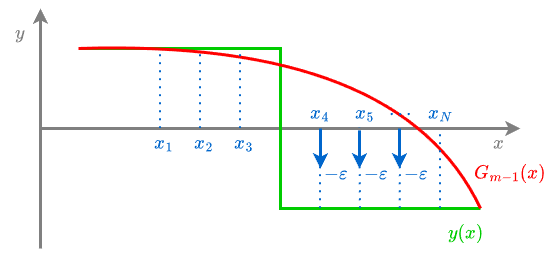

The diagram above was exported from draw.io. Its source (the exported page's mxGraphModel, read from the mxfile embedded in the PNG):
<mxGraphModel dx="3334" dy="1901" grid="1" gridSize="10" guides="1" tooltips="1" connect="1" arrows="1" fold="1" page="1" pageScale="1" pageWidth="850" pageHeight="1100" math="1" shadow="0">
  <root>
    <mxCell id="0" />
    <mxCell id="1" parent="0" />
    <mxCell id="ye4bMddijnFYr74kqjOv-1" edge="1" parent="1" style="endArrow=classic;html=1;rounded=0;strokeWidth=3;strokeColor=#808080;" value="">
      <mxGeometry height="50" relative="1" width="50" as="geometry">
        <mxPoint x="120" y="520" as="sourcePoint" />
        <mxPoint x="120" y="280" as="targetPoint" />
      </mxGeometry>
    </mxCell>
    <mxCell id="ye4bMddijnFYr74kqjOv-2" edge="1" parent="1" style="endArrow=classic;html=1;rounded=0;strokeWidth=3;strokeColor=#808080;" value="">
      <mxGeometry height="50" relative="1" width="50" as="geometry">
        <mxPoint x="120" y="400" as="sourcePoint" />
        <mxPoint x="600" y="400" as="targetPoint" />
      </mxGeometry>
    </mxCell>
    <mxCell id="ye4bMddijnFYr74kqjOv-3" edge="1" parent="1" style="endArrow=none;html=1;strokeColor=#00CC00;strokeWidth=3;rounded=0;" value="">
      <mxGeometry height="50" relative="1" width="50" as="geometry">
        <Array as="points">
          <mxPoint x="360" y="320" />
          <mxPoint x="360" y="480" />
        </Array>
        <mxPoint x="160" y="320" as="sourcePoint" />
        <mxPoint x="560" y="480" as="targetPoint" />
      </mxGeometry>
    </mxCell>
    <mxCell id="ye4bMddijnFYr74kqjOv-4" edge="1" parent="1" style="endArrow=none;html=1;strokeColor=#FF0000;strokeWidth=3;curved=1;" value="">
      <mxGeometry height="50" relative="1" width="50" as="geometry">
        <Array as="points">
          <mxPoint x="480" y="310" />
        </Array>
        <mxPoint x="158" y="320" as="sourcePoint" />
        <mxPoint x="560" y="480" as="targetPoint" />
      </mxGeometry>
    </mxCell>
    <mxCell id="ye4bMddijnFYr74kqjOv-15" edge="1" parent="1" style="endArrow=none;dashed=1;html=1;dashPattern=1 3;strokeWidth=2;strokeColor=#0066CC;fontSize=16;fontColor=#0066CC;curved=1;" value="">
      <mxGeometry height="50" relative="1" width="50" as="geometry">
        <mxPoint x="240" y="400" as="sourcePoint" />
        <mxPoint x="240" y="320" as="targetPoint" />
      </mxGeometry>
    </mxCell>
    <mxCell id="ye4bMddijnFYr74kqjOv-16" edge="1" parent="1" style="endArrow=none;dashed=1;html=1;dashPattern=1 3;strokeWidth=2;strokeColor=#0066CC;fontSize=16;fontColor=#0066CC;curved=1;" value="">
      <mxGeometry height="50" relative="1" width="50" as="geometry">
        <mxPoint x="280" y="400" as="sourcePoint" />
        <mxPoint x="280" y="320" as="targetPoint" />
      </mxGeometry>
    </mxCell>
    <mxCell id="ye4bMddijnFYr74kqjOv-17" edge="1" parent="1" style="endArrow=none;dashed=1;html=1;dashPattern=1 3;strokeWidth=2;strokeColor=#0066CC;fontSize=16;fontColor=#0066CC;curved=1;" value="">
      <mxGeometry height="50" relative="1" width="50" as="geometry">
        <mxPoint x="320" y="400" as="sourcePoint" />
        <mxPoint x="320" y="320" as="targetPoint" />
      </mxGeometry>
    </mxCell>
    <mxCell id="ye4bMddijnFYr74kqjOv-21" edge="1" parent="1" style="endArrow=none;dashed=1;html=1;dashPattern=1 3;strokeWidth=2;strokeColor=#0066CC;fontSize=16;fontColor=#0066CC;curved=1;entryX=0.5;entryY=1;entryDx=0;entryDy=0;" target="ye4bMddijnFYr74kqjOv-31" value="">
      <mxGeometry height="50" relative="1" width="50" as="geometry">
        <mxPoint x="479.71" y="480" as="sourcePoint" />
        <mxPoint x="480" y="440" as="targetPoint" />
      </mxGeometry>
    </mxCell>
    <mxCell id="ye4bMddijnFYr74kqjOv-23" parent="1" style="text;html=1;strokeColor=none;fillColor=none;align=center;verticalAlign=middle;whiteSpace=wrap;rounded=0;fontSize=16;fontColor=#0066CC;" value="$$x_1$$" vertex="1">
      <mxGeometry height="30" width="40" x="224" y="400" as="geometry" />
    </mxCell>
    <mxCell id="ye4bMddijnFYr74kqjOv-24" parent="1" style="text;html=1;strokeColor=none;fillColor=none;align=center;verticalAlign=middle;whiteSpace=wrap;rounded=0;fontSize=16;fontColor=#0066CC;" value="$$x_2$$" vertex="1">
      <mxGeometry height="30" width="40" x="264" y="400" as="geometry" />
    </mxCell>
    <mxCell id="ye4bMddijnFYr74kqjOv-25" parent="1" style="text;html=1;strokeColor=none;fillColor=none;align=center;verticalAlign=middle;whiteSpace=wrap;rounded=0;fontSize=16;fontColor=#0066CC;" value="$$x_3$$" vertex="1">
      <mxGeometry height="30" width="40" x="304" y="400" as="geometry" />
    </mxCell>
    <mxCell id="ye4bMddijnFYr74kqjOv-26" parent="1" style="text;html=1;strokeColor=none;fillColor=none;align=center;verticalAlign=middle;whiteSpace=wrap;rounded=0;fontSize=16;fontColor=#0066CC;" value="$$x_4$$" vertex="1">
      <mxGeometry height="30" width="40" x="380" y="370" as="geometry" />
    </mxCell>
    <mxCell id="ye4bMddijnFYr74kqjOv-30" parent="1" style="text;html=1;strokeColor=none;fillColor=none;align=center;verticalAlign=middle;whiteSpace=wrap;rounded=0;fontSize=16;fontColor=#0066CC;" value="$$x_N$$" vertex="1">
      <mxGeometry height="30" width="40" x="500" y="370" as="geometry" />
    </mxCell>
    <mxCell id="ye4bMddijnFYr74kqjOv-31" parent="1" style="text;html=1;strokeColor=none;fillColor=none;align=center;verticalAlign=middle;whiteSpace=wrap;rounded=0;fontSize=16;fontColor=#0066CC;" value="$$\cdots$$" vertex="1">
      <mxGeometry height="30" width="40" x="460" y="370" as="geometry" />
    </mxCell>
    <mxCell id="ye4bMddijnFYr74kqjOv-32" parent="1" style="text;html=1;strokeColor=none;fillColor=none;align=center;verticalAlign=middle;whiteSpace=wrap;rounded=0;fontColor=#00CC00;fontSize=16;fontStyle=0" value="$$y(x)$$" vertex="1">
      <mxGeometry height="30" width="60" x="516" y="490" as="geometry" />
    </mxCell>
    <mxCell id="ye4bMddijnFYr74kqjOv-33" parent="1" style="text;html=1;strokeColor=none;fillColor=none;align=center;verticalAlign=middle;whiteSpace=wrap;rounded=0;fontColor=#FF0000;fontSize=16;fontStyle=0" value="$$G_{m-1}(x)$$" vertex="1">
      <mxGeometry height="30" width="60" x="560" y="430" as="geometry" />
    </mxCell>
    <mxCell id="ye4bMddijnFYr74kqjOv-34" parent="1" style="text;html=1;strokeColor=none;fillColor=none;align=center;verticalAlign=middle;whiteSpace=wrap;rounded=0;fontSize=16;fontColor=#808080;" value="$$x$$" vertex="1">
      <mxGeometry height="30" width="40" x="558" y="400" as="geometry" />
    </mxCell>
    <mxCell id="ye4bMddijnFYr74kqjOv-35" parent="1" style="text;html=1;strokeColor=none;fillColor=none;align=center;verticalAlign=middle;whiteSpace=wrap;rounded=0;fontSize=16;fontColor=#808080;" value="$$y$$" vertex="1">
      <mxGeometry height="30" width="40" x="80" y="290" as="geometry" />
    </mxCell>
    <mxCell id="ye4bMddijnFYr74kqjOv-36" edge="1" parent="1" style="endArrow=none;dashed=1;html=1;dashPattern=1 3;strokeWidth=2;strokeColor=#0066CC;fontSize=16;fontColor=#0066CC;curved=1;entryX=0.357;entryY=0.986;entryDx=0;entryDy=0;entryPerimeter=0;" target="ye4bMddijnFYr74kqjOv-38" value="">
      <mxGeometry height="50" relative="1" width="50" as="geometry">
        <mxPoint x="440" y="480" as="sourcePoint" />
        <mxPoint x="440" y="440" as="targetPoint" />
      </mxGeometry>
    </mxCell>
    <mxCell id="ye4bMddijnFYr74kqjOv-37" edge="1" parent="1" style="endArrow=none;dashed=1;html=1;dashPattern=1 3;strokeWidth=2;strokeColor=#0066CC;fontSize=16;fontColor=#0066CC;curved=1;entryX=0.5;entryY=1;entryDx=0;entryDy=0;" target="ye4bMddijnFYr74kqjOv-26" value="">
      <mxGeometry height="50" relative="1" width="50" as="geometry">
        <mxPoint x="400" y="480" as="sourcePoint" />
        <mxPoint x="400" y="440" as="targetPoint" />
      </mxGeometry>
    </mxCell>
    <mxCell id="ye4bMddijnFYr74kqjOv-38" parent="1" style="text;html=1;strokeColor=none;fillColor=none;align=center;verticalAlign=middle;whiteSpace=wrap;rounded=0;fontSize=16;fontColor=#0066CC;" value="$$x_5$$" vertex="1">
      <mxGeometry height="30" width="40" x="425" y="370" as="geometry" />
    </mxCell>
    <mxCell id="ye4bMddijnFYr74kqjOv-39" edge="1" parent="1" style="endArrow=none;dashed=1;html=1;dashPattern=1 3;strokeWidth=2;strokeColor=#0066CC;fontSize=16;fontColor=#0066CC;curved=1;entryX=0.5;entryY=1;entryDx=0;entryDy=0;" target="ye4bMddijnFYr74kqjOv-30" value="">
      <mxGeometry height="50" relative="1" width="50" as="geometry">
        <mxPoint x="520" y="480" as="sourcePoint" />
        <mxPoint x="490" y="450" as="targetPoint" />
      </mxGeometry>
    </mxCell>
    <mxCell id="ye4bMddijnFYr74kqjOv-40" edge="1" parent="1" style="endArrow=classic;html=1;strokeColor=#0066CC;strokeWidth=3;fontSize=16;fontColor=#808080;curved=1;" value="">
      <mxGeometry height="50" relative="1" width="50" as="geometry">
        <mxPoint x="400" y="400" as="sourcePoint" />
        <mxPoint x="400" y="440" as="targetPoint" />
      </mxGeometry>
    </mxCell>
    <mxCell id="ye4bMddijnFYr74kqjOv-41" edge="1" parent="1" style="endArrow=classic;html=1;strokeColor=#0066CC;strokeWidth=3;fontSize=16;fontColor=#808080;curved=1;exitX=0.4;exitY=1.062;exitDx=0;exitDy=0;exitPerimeter=0;" value="">
      <mxGeometry height="50" relative="1" width="50" as="geometry">
        <mxPoint x="439" y="401.86" as="sourcePoint" />
        <mxPoint x="439" y="440" as="targetPoint" />
      </mxGeometry>
    </mxCell>
    <mxCell id="ye4bMddijnFYr74kqjOv-42" edge="1" parent="1" style="endArrow=classic;html=1;strokeColor=#0066CC;strokeWidth=3;fontSize=16;fontColor=#808080;curved=1;exitX=0.5;exitY=1;exitDx=0;exitDy=0;" value="">
      <mxGeometry height="50" relative="1" width="50" as="geometry">
        <mxPoint x="479" y="400" as="sourcePoint" />
        <mxPoint x="479" y="440" as="targetPoint" />
      </mxGeometry>
    </mxCell>
    <mxCell id="ye4bMddijnFYr74kqjOv-43" parent="1" style="text;html=1;strokeColor=none;fillColor=none;align=center;verticalAlign=middle;whiteSpace=wrap;rounded=0;fontSize=16;fontColor=#0066CC;" value="$$-\varepsilon$$" vertex="1">
      <mxGeometry height="30" width="40" x="396" y="430" as="geometry" />
    </mxCell>
    <mxCell id="ye4bMddijnFYr74kqjOv-44" parent="1" style="text;html=1;strokeColor=none;fillColor=none;align=center;verticalAlign=middle;whiteSpace=wrap;rounded=0;fontSize=16;fontColor=#0066CC;" value="$$-\varepsilon$$" vertex="1">
      <mxGeometry height="30" width="40" x="436" y="430" as="geometry" />
    </mxCell>
    <mxCell id="ye4bMddijnFYr74kqjOv-45" parent="1" style="text;html=1;strokeColor=none;fillColor=none;align=center;verticalAlign=middle;whiteSpace=wrap;rounded=0;fontSize=16;fontColor=#0066CC;" value="$$-\varepsilon$$" vertex="1">
      <mxGeometry height="30" width="40" x="476" y="430" as="geometry" />
    </mxCell>
  </root>
</mxGraphModel>